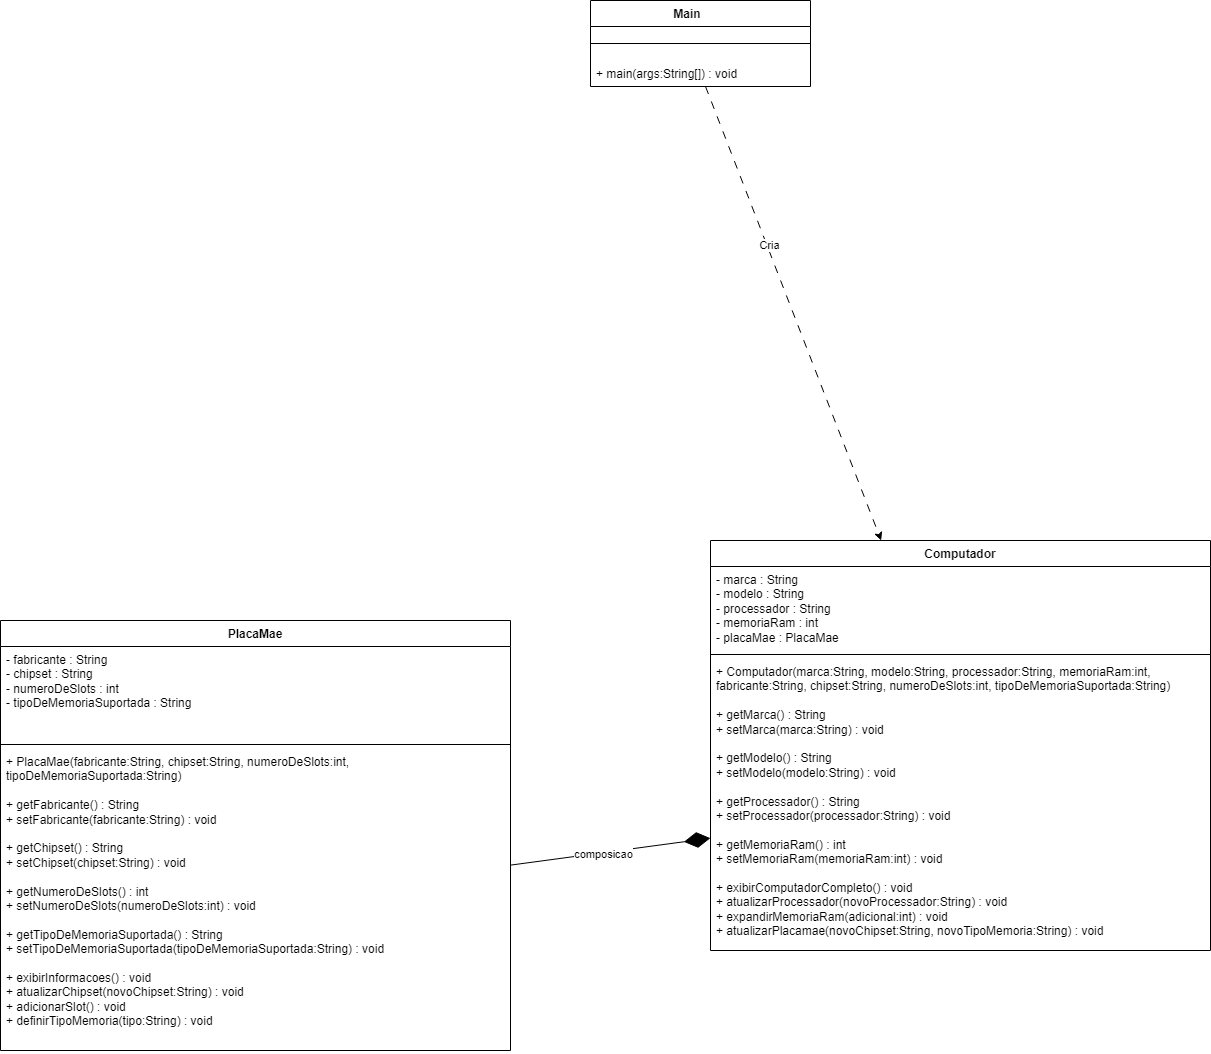

The diagram above was exported from draw.io. Its source (the exported page's mxGraphModel, read from the mxfile embedded in the PNG):
<mxGraphModel dx="1934" dy="1370" grid="1" gridSize="10" guides="1" tooltips="1" connect="1" arrows="1" fold="1" page="1" pageScale="1" pageWidth="827" pageHeight="1169" background="light-dark(#FFFFFF,#000000)" math="0" shadow="0">
  <root>
    <mxCell id="0" />
    <mxCell id="1" parent="0" />
    <mxCell id="i23moMQ-JQCkxNeAHcsY-2" parent="1" style="swimlane;fontStyle=1;align=center;verticalAlign=top;childLayout=stackLayout;horizontal=1;startSize=26;horizontalStack=0;resizeParent=1;resizeParentMax=0;resizeLast=0;collapsible=1;marginBottom=0;whiteSpace=wrap;html=1;" value="Main&lt;span style=&quot;white-space: pre;&quot;&gt;&#09;&lt;/span&gt;" vertex="1">
      <mxGeometry height="86" width="220" x="350" y="20" as="geometry">
        <mxRectangle height="30" width="90" x="230" y="170" as="alternateBounds" />
      </mxGeometry>
    </mxCell>
    <mxCell id="i23moMQ-JQCkxNeAHcsY-4" parent="i23moMQ-JQCkxNeAHcsY-2" style="line;strokeWidth=1;fillColor=none;align=left;verticalAlign=middle;spacingTop=-1;spacingLeft=3;spacingRight=3;rotatable=0;labelPosition=right;points=[];portConstraint=eastwest;strokeColor=inherit;" value="" vertex="1">
      <mxGeometry height="34" width="220" y="26" as="geometry" />
    </mxCell>
    <mxCell id="i23moMQ-JQCkxNeAHcsY-5" parent="i23moMQ-JQCkxNeAHcsY-2" style="text;strokeColor=none;fillColor=none;align=left;verticalAlign=top;spacingLeft=4;spacingRight=4;overflow=hidden;rotatable=0;points=[[0,0.5],[1,0.5]];portConstraint=eastwest;whiteSpace=wrap;html=1;" value="+ main(args:String[]) : void" vertex="1">
      <mxGeometry height="26" width="220" y="60" as="geometry" />
    </mxCell>
    <mxCell id="i23moMQ-JQCkxNeAHcsY-6" parent="1" style="swimlane;fontStyle=1;align=center;verticalAlign=top;childLayout=stackLayout;horizontal=1;startSize=26;horizontalStack=0;resizeParent=1;resizeParentMax=0;resizeLast=0;collapsible=1;marginBottom=0;whiteSpace=wrap;html=1;" value="Computador" vertex="1">
      <mxGeometry height="410" width="500" x="470" y="560" as="geometry" />
    </mxCell>
    <mxCell id="i23moMQ-JQCkxNeAHcsY-7" parent="i23moMQ-JQCkxNeAHcsY-6" style="text;strokeColor=none;fillColor=none;align=left;verticalAlign=top;spacingLeft=4;spacingRight=4;overflow=hidden;rotatable=0;points=[[0,0.5],[1,0.5]];portConstraint=eastwest;whiteSpace=wrap;html=1;" value="&lt;div&gt;&lt;div&gt;&lt;div&gt;- marca : String&lt;/div&gt;&lt;div&gt;- modelo : String&lt;/div&gt;&lt;div&gt;- processador : String&lt;/div&gt;&lt;div&gt;- memoriaRam : int&lt;/div&gt;&lt;div&gt;- placaMae : PlacaMae&lt;/div&gt;&lt;/div&gt;&lt;/div&gt;" vertex="1">
      <mxGeometry height="84" width="500" y="26" as="geometry" />
    </mxCell>
    <mxCell id="i23moMQ-JQCkxNeAHcsY-8" parent="i23moMQ-JQCkxNeAHcsY-6" style="line;strokeWidth=1;fillColor=none;align=left;verticalAlign=middle;spacingTop=-1;spacingLeft=3;spacingRight=3;rotatable=0;labelPosition=right;points=[];portConstraint=eastwest;strokeColor=inherit;" value="" vertex="1">
      <mxGeometry height="8" width="500" y="110" as="geometry" />
    </mxCell>
    <mxCell id="i23moMQ-JQCkxNeAHcsY-9" parent="i23moMQ-JQCkxNeAHcsY-6" style="text;strokeColor=none;fillColor=none;align=left;verticalAlign=top;spacingLeft=4;spacingRight=4;overflow=hidden;rotatable=0;points=[[0,0.5],[1,0.5]];portConstraint=eastwest;whiteSpace=wrap;html=1;" value="&lt;div&gt;+ Computador(marca:String, modelo:String, processador:String, memoriaRam:int, fabricante:String, chipset:String, numeroDeSlots:int, tipoDeMemoriaSuportada:String)&lt;/div&gt;&lt;div&gt;&lt;br&gt;&lt;/div&gt;&lt;div&gt;+ getMarca() : String&lt;/div&gt;&lt;div&gt;+ setMarca(marca:String) : void&lt;/div&gt;&lt;div&gt;&lt;br&gt;&lt;/div&gt;&lt;div&gt;+ getModelo() : String&lt;/div&gt;&lt;div&gt;+ setModelo(modelo:String) : void&lt;/div&gt;&lt;div&gt;&lt;br&gt;&lt;/div&gt;&lt;div&gt;+ getProcessador() : String&lt;/div&gt;&lt;div&gt;+ setProcessador(processador:String) : void&lt;/div&gt;&lt;div&gt;&lt;br&gt;&lt;/div&gt;&lt;div&gt;+ getMemoriaRam() : int&lt;/div&gt;&lt;div&gt;+ setMemoriaRam(memoriaRam:int) : void&lt;/div&gt;&lt;div&gt;&lt;br&gt;&lt;/div&gt;&lt;div&gt;+ exibirComputadorCompleto() : void&lt;/div&gt;&lt;div&gt;+ atualizarProcessador(novoProcessador:String) : void&lt;/div&gt;&lt;div&gt;+ expandirMemoriaRam(adicional:int) : void&lt;/div&gt;&lt;div&gt;+ atualizarPlacamae(novoChipset:String, novoTipoMemoria:String) : void&lt;/div&gt;" vertex="1">
      <mxGeometry height="292" width="500" y="118" as="geometry" />
    </mxCell>
    <mxCell id="i23moMQ-JQCkxNeAHcsY-10" edge="1" parent="1" source="i23moMQ-JQCkxNeAHcsY-5" style="edgeStyle=none;orthogonalLoop=1;jettySize=auto;html=1;rounded=0;dashed=1;dashPattern=8 8;" target="i23moMQ-JQCkxNeAHcsY-6" value="">
      <mxGeometry relative="1" width="100" as="geometry">
        <Array as="points" />
        <mxPoint x="270" y="280" as="sourcePoint" />
        <mxPoint x="370" y="280" as="targetPoint" />
      </mxGeometry>
    </mxCell>
    <mxCell id="T9vd6QDGMtHVIFesPKEJ-22" connectable="0" parent="i23moMQ-JQCkxNeAHcsY-10" style="edgeLabel;html=1;align=center;verticalAlign=middle;resizable=0;points=[];" value="Cria" vertex="1">
      <mxGeometry relative="1" x="-0.2974" y="2" as="geometry">
        <mxPoint as="offset" />
      </mxGeometry>
    </mxCell>
    <mxCell id="T9vd6QDGMtHVIFesPKEJ-11" parent="1" style="swimlane;fontStyle=1;align=center;verticalAlign=top;childLayout=stackLayout;horizontal=1;startSize=26;horizontalStack=0;resizeParent=1;resizeParentMax=0;resizeLast=0;collapsible=1;marginBottom=0;whiteSpace=wrap;html=1;" value="PlacaMae" vertex="1">
      <mxGeometry height="430" width="510" x="-240" y="640" as="geometry" />
    </mxCell>
    <mxCell id="T9vd6QDGMtHVIFesPKEJ-12" parent="T9vd6QDGMtHVIFesPKEJ-11" style="text;strokeColor=none;fillColor=none;align=left;verticalAlign=top;spacingLeft=4;spacingRight=4;overflow=hidden;rotatable=0;points=[[0,0.5],[1,0.5]];portConstraint=eastwest;whiteSpace=wrap;html=1;" value="&lt;div&gt;- fabricante : String&lt;/div&gt;&lt;div&gt;- chipset : String&lt;/div&gt;&lt;div&gt;- numeroDeSlots : int&lt;/div&gt;&lt;div&gt;- tipoDeMemoriaSuportada : String&lt;/div&gt;" vertex="1">
      <mxGeometry height="94" width="510" y="26" as="geometry" />
    </mxCell>
    <mxCell id="T9vd6QDGMtHVIFesPKEJ-13" parent="T9vd6QDGMtHVIFesPKEJ-11" style="line;strokeWidth=1;fillColor=none;align=left;verticalAlign=middle;spacingTop=-1;spacingLeft=3;spacingRight=3;rotatable=0;labelPosition=right;points=[];portConstraint=eastwest;strokeColor=inherit;" value="" vertex="1">
      <mxGeometry height="8" width="510" y="120" as="geometry" />
    </mxCell>
    <mxCell id="T9vd6QDGMtHVIFesPKEJ-14" parent="T9vd6QDGMtHVIFesPKEJ-11" style="text;strokeColor=none;fillColor=none;align=left;verticalAlign=top;spacingLeft=4;spacingRight=4;overflow=hidden;rotatable=0;points=[[0,0.5],[1,0.5]];portConstraint=eastwest;whiteSpace=wrap;html=1;" value="&lt;div&gt;&lt;div&gt;+ PlacaMae(fabricante:String, chipset:String, numeroDeSlots:int, tipoDeMemoriaSuportada:String)&lt;/div&gt;&lt;div&gt;&lt;br&gt;&lt;/div&gt;&lt;div&gt;+ getFabricante() : String&lt;/div&gt;&lt;div&gt;+ setFabricante(fabricante:String) : void&lt;/div&gt;&lt;div&gt;&lt;br&gt;&lt;/div&gt;&lt;div&gt;+ getChipset() : String&lt;/div&gt;&lt;div&gt;+ setChipset(chipset:String) : void&lt;/div&gt;&lt;div&gt;&lt;br&gt;&lt;/div&gt;&lt;div&gt;+ getNumeroDeSlots() : int&lt;/div&gt;&lt;div&gt;+ setNumeroDeSlots(numeroDeSlots:int) : void&lt;/div&gt;&lt;div&gt;&lt;br&gt;&lt;/div&gt;&lt;div&gt;+ getTipoDeMemoriaSuportada() : String&lt;/div&gt;&lt;div&gt;+ setTipoDeMemoriaSuportada(tipoDeMemoriaSuportada:String) : void&lt;/div&gt;&lt;div&gt;&lt;br&gt;&lt;/div&gt;&lt;div&gt;+ exibirInformacoes() : void&lt;/div&gt;&lt;div&gt;+ atualizarChipset(novoChipset:String) : void&lt;/div&gt;&lt;div&gt;+ adicionarSlot() : void&lt;/div&gt;&lt;div&gt;+ definirTipoMemoria(tipo:String) : void&lt;/div&gt;&lt;/div&gt;" vertex="1">
      <mxGeometry height="302" width="510" y="128" as="geometry" />
    </mxCell>
    <mxCell id="MAZv1DSB4lriOeRrRSqe-5" edge="1" parent="1" source="T9vd6QDGMtHVIFesPKEJ-14" style="endArrow=diamondThin;endFill=1;endSize=24;html=1;rounded=0;" target="i23moMQ-JQCkxNeAHcsY-9" value="">
      <mxGeometry relative="1" width="160" as="geometry">
        <mxPoint x="290" y="765" as="sourcePoint" />
        <mxPoint x="450" y="764.67" as="targetPoint" />
      </mxGeometry>
    </mxCell>
    <mxCell id="MAZv1DSB4lriOeRrRSqe-6" connectable="0" parent="MAZv1DSB4lriOeRrRSqe-5" style="edgeLabel;html=1;align=center;verticalAlign=middle;resizable=0;points=[];" value="composicao" vertex="1">
      <mxGeometry relative="1" x="-0.0749" y="-1" as="geometry">
        <mxPoint as="offset" />
      </mxGeometry>
    </mxCell>
  </root>
</mxGraphModel>